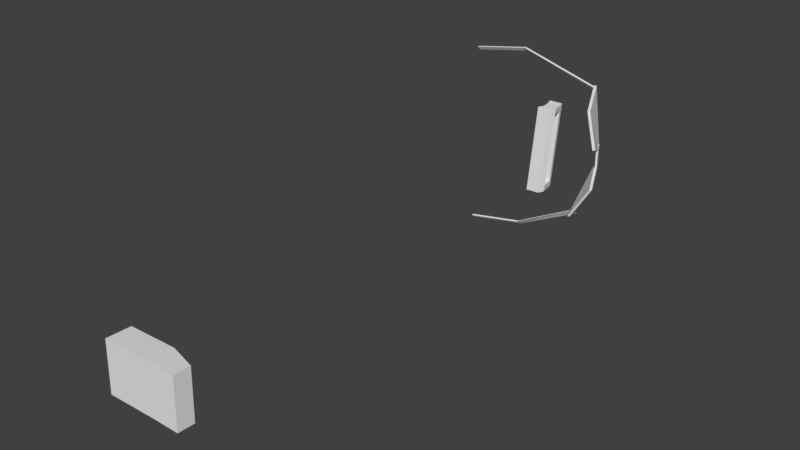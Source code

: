 # Source: SunGlasses.blend  (saved by Blender 2.79.0; exported with 4.5.12 LTS)
import bpy
from mathutils import Matrix  # noqa: F401  (used for matrix-valued properties, if any)

bpy.ops.wm.read_factory_settings(use_empty=True)
scene = bpy.context.scene
scene.name = 'Scene'

# ---- collections
col_collection_1 = bpy.data.collections.new('Collection 1'); scene.collection.children.link(col_collection_1)

# ---- world
world_world = bpy.data.worlds.new('World'); scene.world = world_world
world_world.color = (0.05088, 0.05088, 0.05088)
world_world.use_sun_shadow = False
world_world.sun_shadow_jitter_overblur = 0.0
world_world.cycles.sampling_method = 'MANUAL'

# ---- meshes
me_cube_004 = bpy.data.meshes.new('Cube.004')
me_cube_004.from_pydata([(-1.45, -0.5397, -0.2608), (-1.456, -0.5418, -0.1946), (-1.733, 0.4791, -0.2098), (-1.739, 0.477, -0.1435), (-0.5273, -0.6365, -0.06735), (-0.533, -0.6386, -0.001103), (-0.1489, 0.3825, -0.01645), (-0.1546, 0.3804, 0.0498), (0.2694, 0.3193, 0.04657), (0.2654, 0.3215, -0.001709), (0.2695, 0.1278, 0.03699), (0.2655, 0.13, -0.01129), (-0.3012, 0.3191, 0.04669), (-0.3052, 0.3213, -0.001584), (-0.3011, 0.1276, 0.03711), (-0.3051, 0.1297, -0.01117), (0.4932, -0.6361, -0.06757), (0.4875, -0.6382, -0.001326), (0.2099, 0.3826, -0.01653), (0.2042, 0.3805, 0.04972), (1.369, -0.3901, -0.5549), (1.363, -0.3922, -0.4887), (1.747, 0.6289, -0.504), (1.741, 0.6268, -0.4378), (-2.26, 1.217, -1.883), (-2.255, 1.16, -1.918), (-2.36, 1.114, -1.939), (-2.355, 1.058, -1.974), (-1.612, 0.4732, -0.1272), (-1.606, 0.4169, -0.1621), (-1.738, 0.3652, -0.1615), (-1.732, 0.3089, -0.1963), (-2.293, 0.9525, -2.997), (-2.288, 0.8962, -3.032), (-2.393, 0.8501, -3.054), (-2.388, 0.7937, -3.089), (2.448, 1.173, -1.8), (2.456, 1.115, -1.831), (2.376, 1.1, -1.915), (2.384, 1.042, -1.945), (1.732, 0.6041, -0.3898), (1.74, 0.5454, -0.42), (1.625, 0.5358, -0.5029), (1.633, 0.4771, -0.5331), (2.263, 0.9287, -2.954), (2.271, 0.87, -2.984), (2.191, 0.8556, -3.068), (2.199, 0.7969, -3.099)], [], [(0, 1, 3, 2), (2, 3, 7, 6), (6, 7, 5, 4), (4, 5, 1, 0), (2, 6, 4, 0), (7, 3, 1, 5), (8, 9, 11, 10), (10, 11, 15, 14), (14, 15, 13, 12), (12, 13, 9, 8), (10, 14, 12, 8), (15, 11, 9, 13), (16, 17, 19, 18), (18, 19, 23, 22), (22, 23, 21, 20), (20, 21, 17, 16), (18, 22, 20, 16), (23, 19, 17, 21), (25, 27, 35, 33), (26, 27, 31, 30), (30, 31, 29, 28), (28, 29, 25, 24), (26, 30, 28, 24), (31, 27, 25, 29), (32, 33, 35, 34), (26, 24, 32, 34), (27, 26, 34, 35), (24, 25, 33, 32), (37, 39, 47, 45), (38, 39, 43, 42), (42, 43, 41, 40), (40, 41, 37, 36), (38, 42, 40, 36), (43, 39, 37, 41), (44, 45, 47, 46), (38, 36, 44, 46), (39, 38, 46, 47), (36, 37, 45, 44)])
me_cube_004.use_remesh_preserve_volume = False
me_cube_004.use_remesh_preserve_attributes = False
me_cube_004.use_mirror_vertex_groups = False
me_cube_004.update()
me_cube_011 = bpy.data.meshes.new('Cube.011')
me_cube_011.from_pydata([(-0.43, -0.0355, 0.4828), (-0.4357, -0.007996, 0.925), (-0.4374, 0.1646, 0.6009), (-0.4431, 0.1921, 1.043), (2.298, -0.04836, 0.503), (2.292, -0.02086, 0.9453), (2.291, 0.1518, 0.6212), (2.285, 0.1793, 1.063), (-0.621, -0.03464, 0.4827), (-0.6267, -0.007139, 0.9249), (-0.6285, 0.1655, 0.6008), (-0.6342, 0.193, 1.043), (2.53, -0.04941, 0.5031), (2.525, -0.02191, 0.9454), (2.523, 0.1507, 0.6213), (2.517, 0.1782, 1.064), (2.293, 0.6153, 0.5871), (2.287, 0.6428, 1.029), (2.525, 0.6142, 0.5872), (2.519, 0.6417, 1.029), (2.293, 0.7646, 0.5761), (2.288, 0.7921, 1.018), (2.526, 0.7636, 0.5762), (2.52, 0.7911, 1.018), (-0.4353, 0.6388, 0.5714), (-0.441, 0.6663, 1.014), (-0.6263, 0.6397, 0.5713), (-0.632, 0.6672, 1.014), (-0.63, 0.6256, 0.5488), (-0.6357, 0.6531, 0.9911), (-0.6294, 0.775, 0.5378), (-0.6351, 0.8025, 0.9801)], [], [(2, 10, 26, 24), (2, 3, 7, 6), (5, 4, 12, 13), (4, 5, 1, 0), (2, 6, 4, 0), (7, 3, 1, 5), (8, 9, 11, 10), (0, 1, 9, 8), (1, 3, 11, 9), (2, 0, 8, 10), (14, 15, 13, 12), (4, 6, 14, 12), (7, 5, 13, 15), (15, 14, 18, 19), (17, 19, 23, 21), (7, 15, 19, 17), (6, 7, 17, 16), (14, 6, 16, 18), (20, 21, 23, 22), (19, 18, 22, 23), (18, 16, 20, 22), (21, 20, 30, 31), (25, 24, 26, 27), (3, 2, 24, 25), (11, 3, 25, 27), (10, 11, 27, 26), (28, 29, 31, 30), (20, 16, 28, 30), (17, 21, 31, 29), (16, 17, 29, 28)])
me_cube_011.use_remesh_preserve_volume = False
me_cube_011.use_remesh_preserve_attributes = False
me_cube_011.use_mirror_vertex_groups = False
me_cube_011.update()
me_cube_009 = bpy.data.meshes.new('Cube.009')
me_cube_009.from_pydata([(-0.8904, -0.7312, 0.7953), (-0.8656, -0.7368, 1.704), (-0.8904, 0.1747, 0.7953), (-0.8656, -0.1174, 1.704), (0.9614, -0.7339, 0.7823), (0.9862, -0.7395, 1.691), (0.9614, 0.172, 0.7823), (0.9862, -0.1201, 1.691), (-0.8919, -0.7312, -0.8475), (-0.8919, 0.1747, -0.8475), (0.96, -0.7339, -0.8605), (0.96, 0.172, -0.8605)], [], [(0, 1, 3, 2), (2, 3, 7, 6), (6, 7, 5, 4), (4, 5, 1, 0), (2, 6, 11, 9), (7, 3, 1, 5), (9, 11, 10, 8), (0, 2, 9, 8), (6, 4, 10, 11), (4, 0, 8, 10)])
me_cube_009.use_remesh_preserve_volume = False
me_cube_009.use_remesh_preserve_attributes = False
me_cube_009.use_mirror_vertex_groups = False
me_cube_009.update()

# ---- objects
ob_cube_013 = bpy.data.objects.new('Cube.013', me_cube_004)
ob_cube_011 = bpy.data.objects.new('Cube.011', me_cube_011)
ob_cube_009 = bpy.data.objects.new('Cube.009', me_cube_009)

# ---- transforms, parenting, visibility, modifiers, constraints
ob_cube_013.location = (0.5629, 2.365, -0.5318)
ob_cube_013.rotation_euler = (3.142, 1.572, 3.608)
ob_cube_013.scale = (0.3905, 0.3905, 0.3905)
ob_cube_013.lineart.crease_threshold = 0.0
ob_cube_011.location = (-0.186, 2.248, -0.2672)
ob_cube_011.rotation_euler = (0.299, 7.935, -5.868)
ob_cube_011.scale = (0.2777, 0.2777, 0.2777)
ob_cube_011.lineart.crease_threshold = 0.0
ob_cube_009.location = (-0.3407, -2.23, -0.8476)
ob_cube_009.rotation_euler = (2.098, 7.901, -4.18)
ob_cube_009.scale = (0.2555, 0.2555, 0.2884)
ob_cube_009.lineart.crease_threshold = 0.0

# ---- collection membership
col_collection_1.objects.link(ob_cube_013)
col_collection_1.objects.link(ob_cube_011)
col_collection_1.objects.link(ob_cube_009)

# ---- scene / render settings (as saved in the file)
scene.frame_start = 1; scene.frame_end = 250; scene.frame_set(29)
scene.render.engine = 'BLENDER_EEVEE_NEXT'
scene.render.resolution_percentage = 50
scene.render.dither_intensity = 0.0
scene.cycles.use_denoising = False
scene.cycles.samples = 128
scene.cycles.sampling_pattern = 'TABULATED_SOBOL'
scene.cycles.use_adaptive_sampling = False
scene.cycles.use_light_tree = False
scene.cycles.blur_glossy = 0.0
scene.cycles.sample_clamp_indirect = 0.0
scene.view_settings.view_transform = 'Standard'
bpy.context.view_layer.update()

# ---- added for rendering (the .blend has no active camera and no usable light): camera, sun
cam_auto = bpy.data.cameras.new('AutoCamera')
cam_auto.lens = 50.0
cam_auto.sensor_width = 36.0
cam_auto.clip_end = 1000.0
ob_auto_camera = bpy.data.objects.new('AutoCamera', cam_auto)
scene.collection.objects.link(ob_auto_camera)
ob_auto_camera.location = (5.29287, -6.19096, 3.70536)
ob_auto_camera.rotation_euler = (1.09748, -7.21219e-08, 0.694738)
scene.camera = ob_auto_camera
light_auto_sun = bpy.data.lights.new('AutoSun', 'SUN')
light_auto_sun.energy = 3.0
light_auto_sun.angle = 0.0523599
ob_auto_sun = bpy.data.objects.new('AutoSun', light_auto_sun)
scene.collection.objects.link(ob_auto_sun)
ob_auto_sun.rotation_euler = (0.872665, 0.174533, 0.523599)
bpy.context.view_layer.update()
